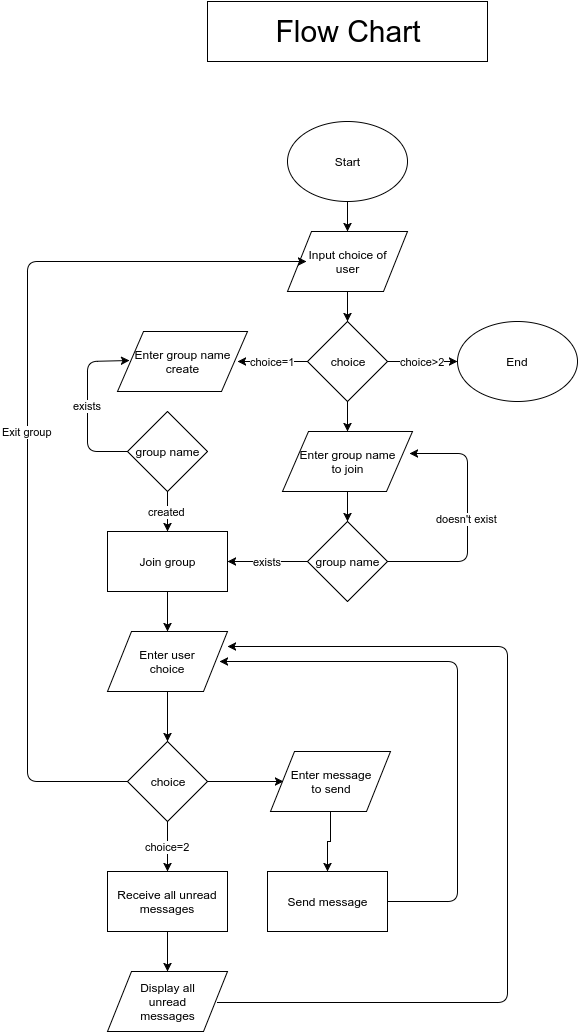

The diagram above was exported from draw.io. Its source (the exported page's mxGraphModel, read from the mxfile embedded in the PNG):
<mxGraphModel dx="1042" dy="1705" grid="1" gridSize="10" guides="1" tooltips="1" connect="1" arrows="1" fold="1" page="1" pageScale="1" pageWidth="826" pageHeight="1169" background="#ffffff" math="0" shadow="0">
  <root>
    <mxCell id="0" />
    <mxCell id="1" parent="0" />
    <mxCell id="7" style="edgeStyle=orthogonalEdgeStyle;rounded=0;html=1;exitX=0.5;exitY=1;jettySize=auto;orthogonalLoop=1;" edge="1" parent="1" source="2">
      <mxGeometry relative="1" as="geometry">
        <mxPoint x="370" y="140" as="targetPoint" />
      </mxGeometry>
    </mxCell>
    <mxCell id="2" value="Start" style="ellipse;whiteSpace=wrap;html=1;" vertex="1" parent="1">
      <mxGeometry x="310" y="30" width="120" height="80" as="geometry" />
    </mxCell>
    <mxCell id="9" style="edgeStyle=orthogonalEdgeStyle;rounded=0;html=1;exitX=0.5;exitY=1;entryX=0.5;entryY=0;jettySize=auto;orthogonalLoop=1;" edge="1" parent="1" target="5">
      <mxGeometry relative="1" as="geometry">
        <mxPoint x="370" y="200" as="sourcePoint" />
      </mxGeometry>
    </mxCell>
    <mxCell id="13" value="choice=1" style="edgeStyle=orthogonalEdgeStyle;rounded=0;html=1;exitX=0;exitY=0.5;entryX=0.925;entryY=0.503;jettySize=auto;orthogonalLoop=1;entryPerimeter=0;" edge="1" parent="1" source="5" target="25">
      <mxGeometry relative="1" as="geometry">
        <mxPoint x="270" y="270" as="targetPoint" />
        <Array as="points" />
      </mxGeometry>
    </mxCell>
    <object label="choice&amp;gt;2" id="14">
      <mxCell style="edgeStyle=orthogonalEdgeStyle;rounded=0;html=1;exitX=1;exitY=0.5;entryX=0;entryY=0.5;jettySize=auto;orthogonalLoop=1;" edge="1" parent="1" source="5">
        <mxGeometry relative="1" as="geometry">
          <mxPoint x="480" y="270" as="targetPoint" />
        </mxGeometry>
      </mxCell>
    </object>
    <mxCell id="19" style="edgeStyle=orthogonalEdgeStyle;rounded=0;html=1;exitX=0.5;exitY=1;jettySize=auto;orthogonalLoop=1;entryX=0.5;entryY=0;" edge="1" parent="1" source="5">
      <mxGeometry relative="1" as="geometry">
        <mxPoint x="370" y="340" as="targetPoint" />
        <Array as="points" />
      </mxGeometry>
    </mxCell>
    <mxCell id="5" value="choice" style="rhombus;whiteSpace=wrap;html=1;" vertex="1" parent="1">
      <mxGeometry x="330" y="230" width="80" height="80" as="geometry" />
    </mxCell>
    <mxCell id="15" value="End" style="ellipse;whiteSpace=wrap;html=1;" vertex="1" parent="1">
      <mxGeometry x="480" y="230" width="120" height="80" as="geometry" />
    </mxCell>
    <mxCell id="16" value="group name" style="rhombus;whiteSpace=wrap;html=1;" vertex="1" parent="1">
      <mxGeometry x="150" y="320" width="80" height="80" as="geometry" />
    </mxCell>
    <mxCell id="17" value="exists" style="endArrow=classic;html=1;exitX=0;exitY=0.5;entryX=0.094;entryY=0.487;entryPerimeter=0;" edge="1" parent="1" source="16" target="25">
      <mxGeometry width="50" height="50" relative="1" as="geometry">
        <mxPoint x="120" y="400" as="sourcePoint" />
        <mxPoint x="140" y="270" as="targetPoint" />
        <Array as="points">
          <mxPoint x="110" y="360" />
          <mxPoint x="110" y="270" />
        </Array>
      </mxGeometry>
    </mxCell>
    <mxCell id="18" value="doesn't exist" style="endArrow=classic;html=1;exitX=1;exitY=0.5;entryX=0.978;entryY=0.367;entryPerimeter=0;" edge="1" parent="1" source="21" target="26">
      <mxGeometry width="50" height="50" relative="1" as="geometry">
        <mxPoint x="100" y="470" as="sourcePoint" />
        <mxPoint x="432" y="362" as="targetPoint" />
        <Array as="points">
          <mxPoint x="490" y="470" />
          <mxPoint x="490" y="362" />
        </Array>
      </mxGeometry>
    </mxCell>
    <mxCell id="23" style="edgeStyle=orthogonalEdgeStyle;rounded=0;html=1;exitX=0.5;exitY=1;entryX=0.5;entryY=0;jettySize=auto;orthogonalLoop=1;" edge="1" parent="1" target="21">
      <mxGeometry relative="1" as="geometry">
        <mxPoint x="370" y="400" as="sourcePoint" />
      </mxGeometry>
    </mxCell>
    <mxCell id="31" value="exists" style="edgeStyle=orthogonalEdgeStyle;rounded=0;html=1;exitX=0;exitY=0.5;entryX=1;entryY=0.5;jettySize=auto;orthogonalLoop=1;" edge="1" parent="1" source="21" target="27">
      <mxGeometry relative="1" as="geometry">
        <Array as="points" />
      </mxGeometry>
    </mxCell>
    <mxCell id="21" value="group name" style="rhombus;whiteSpace=wrap;html=1;" vertex="1" parent="1">
      <mxGeometry x="330" y="430" width="80" height="80" as="geometry" />
    </mxCell>
    <mxCell id="24" value="Input choice of&lt;div&gt;user&lt;/div&gt;" style="shape=parallelogram;whiteSpace=wrap;html=1;" vertex="1" parent="1">
      <mxGeometry x="310" y="140" width="120" height="60" as="geometry" />
    </mxCell>
    <mxCell id="25" value="Enter group name&lt;div&gt;create&lt;/div&gt;" style="shape=parallelogram;whiteSpace=wrap;html=1;" vertex="1" parent="1">
      <mxGeometry x="140" y="240" width="130" height="60" as="geometry" />
    </mxCell>
    <mxCell id="26" value="Enter group name&lt;div&gt;to join&lt;/div&gt;" style="shape=parallelogram;whiteSpace=wrap;html=1;" vertex="1" parent="1">
      <mxGeometry x="305" y="340" width="130" height="60" as="geometry" />
    </mxCell>
    <mxCell id="35" style="edgeStyle=orthogonalEdgeStyle;rounded=0;html=1;exitX=0.5;exitY=1;entryX=0.5;entryY=0;jettySize=auto;orthogonalLoop=1;" edge="1" parent="1" source="27" target="33">
      <mxGeometry relative="1" as="geometry" />
    </mxCell>
    <mxCell id="27" value="Join group" style="whiteSpace=wrap;html=1;" vertex="1" parent="1">
      <mxGeometry x="130" y="440" width="120" height="60" as="geometry" />
    </mxCell>
    <mxCell id="28" value="created" style="endArrow=classic;html=1;exitX=0.5;exitY=1;entryX=0.5;entryY=0;" edge="1" parent="1" source="16" target="27">
      <mxGeometry width="50" height="50" relative="1" as="geometry">
        <mxPoint x="100" y="580" as="sourcePoint" />
        <mxPoint x="150" y="530" as="targetPoint" />
      </mxGeometry>
    </mxCell>
    <mxCell id="40" style="edgeStyle=orthogonalEdgeStyle;rounded=0;html=1;exitX=0.5;exitY=1;entryX=0.5;entryY=0;jettySize=auto;orthogonalLoop=1;" edge="1" parent="1" source="33" target="38">
      <mxGeometry relative="1" as="geometry" />
    </mxCell>
    <mxCell id="33" value="Enter user&lt;div&gt;choice&lt;/div&gt;" style="shape=parallelogram;whiteSpace=wrap;html=1;" vertex="1" parent="1">
      <mxGeometry x="130" y="540" width="120" height="60" as="geometry" />
    </mxCell>
    <mxCell id="50" value="choice=2" style="edgeStyle=orthogonalEdgeStyle;rounded=0;html=1;exitX=0.5;exitY=1;entryX=0.5;entryY=0;jettySize=auto;orthogonalLoop=1;" edge="1" parent="1" source="38">
      <mxGeometry relative="1" as="geometry">
        <mxPoint x="190" y="780" as="targetPoint" />
      </mxGeometry>
    </mxCell>
    <mxCell id="52" style="edgeStyle=orthogonalEdgeStyle;rounded=0;html=1;exitX=1;exitY=0.5;entryX=0.11;entryY=0.493;jettySize=auto;orthogonalLoop=1;entryPerimeter=0;" edge="1" parent="1" source="38" target="53">
      <mxGeometry relative="1" as="geometry">
        <mxPoint x="293" y="690" as="targetPoint" />
        <Array as="points" />
      </mxGeometry>
    </mxCell>
    <mxCell id="38" value="choice" style="rhombus;whiteSpace=wrap;html=1;" vertex="1" parent="1">
      <mxGeometry x="150" y="650" width="80" height="80" as="geometry" />
    </mxCell>
    <mxCell id="42" value="Exit group" style="endArrow=classic;html=1;exitX=0;exitY=0.5;entryX=0.16;entryY=0.507;entryPerimeter=0;" edge="1" parent="1" source="38" target="24">
      <mxGeometry width="50" height="50" relative="1" as="geometry">
        <mxPoint x="100" y="800" as="sourcePoint" />
        <mxPoint x="100" y="110" as="targetPoint" />
        <Array as="points">
          <mxPoint x="50" y="690" />
          <mxPoint x="50" y="170" />
        </Array>
      </mxGeometry>
    </mxCell>
    <mxCell id="57" style="edgeStyle=orthogonalEdgeStyle;rounded=0;html=1;exitX=0.5;exitY=1;entryX=0.5;entryY=0;jettySize=auto;orthogonalLoop=1;" edge="1" parent="1" source="53" target="54">
      <mxGeometry relative="1" as="geometry" />
    </mxCell>
    <mxCell id="53" value="Enter message&lt;div&gt;to send&lt;/div&gt;" style="shape=parallelogram;whiteSpace=wrap;html=1;" vertex="1" parent="1">
      <mxGeometry x="293" y="660" width="120" height="60" as="geometry" />
    </mxCell>
    <mxCell id="54" value="Send message" style="whiteSpace=wrap;html=1;" vertex="1" parent="1">
      <mxGeometry x="290" y="780" width="120" height="60" as="geometry" />
    </mxCell>
    <mxCell id="58" value="" style="endArrow=classic;html=1;exitX=1;exitY=0.5;entryX=0.935;entryY=0.493;entryPerimeter=0;" edge="1" parent="1" source="54" target="33">
      <mxGeometry width="50" height="50" relative="1" as="geometry">
        <mxPoint x="30" y="930" as="sourcePoint" />
        <mxPoint x="80" y="880" as="targetPoint" />
        <Array as="points">
          <mxPoint x="480" y="810" />
          <mxPoint x="480" y="570" />
        </Array>
      </mxGeometry>
    </mxCell>
    <mxCell id="62" style="edgeStyle=orthogonalEdgeStyle;rounded=0;html=1;exitX=0.5;exitY=1;entryX=0.5;entryY=0;jettySize=auto;orthogonalLoop=1;" edge="1" parent="1" source="59" target="60">
      <mxGeometry relative="1" as="geometry" />
    </mxCell>
    <mxCell id="59" value="Receive all unread messages" style="whiteSpace=wrap;html=1;" vertex="1" parent="1">
      <mxGeometry x="130" y="780" width="120" height="60" as="geometry" />
    </mxCell>
    <mxCell id="60" value="Display all&lt;div&gt;unread&lt;/div&gt;&lt;div&gt;messages&lt;/div&gt;" style="shape=parallelogram;whiteSpace=wrap;html=1;" vertex="1" parent="1">
      <mxGeometry x="130" y="880" width="120" height="60" as="geometry" />
    </mxCell>
    <mxCell id="63" value="" style="endArrow=classic;html=1;exitX=0.918;exitY=0.523;exitPerimeter=0;entryX=1;entryY=0.25;" edge="1" parent="1" source="60" target="33">
      <mxGeometry width="50" height="50" relative="1" as="geometry">
        <mxPoint x="20" y="1090" as="sourcePoint" />
        <mxPoint x="260" y="660" as="targetPoint" />
        <Array as="points">
          <mxPoint x="530" y="911" />
          <mxPoint x="530" y="555" />
        </Array>
      </mxGeometry>
    </mxCell>
    <mxCell id="64" value="&lt;font style=&quot;font-size: 30px&quot;&gt;Flow Chart&lt;/font&gt;" style="whiteSpace=wrap;html=1;" vertex="1" parent="1">
      <mxGeometry x="230" y="-90" width="280" height="60" as="geometry" />
    </mxCell>
  </root>
</mxGraphModel>